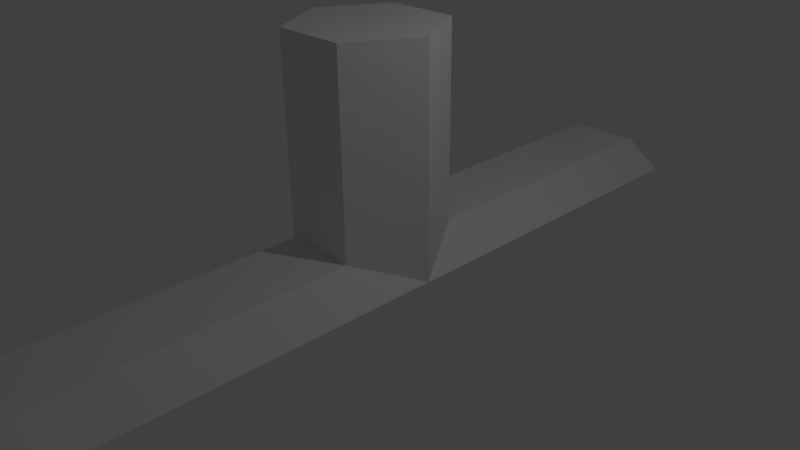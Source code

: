 # Source: guanine.blend  (saved by Blender 2.76.0; exported with 4.5.12 LTS)
import bpy
from mathutils import Matrix  # noqa: F401  (used for matrix-valued properties, if any)

bpy.ops.wm.read_factory_settings(use_empty=True)
scene = bpy.context.scene
scene.name = 'Scene'

# ---- collections
col_collection_1 = bpy.data.collections.new('Collection 1'); scene.collection.children.link(col_collection_1)

# ---- world
world_world = bpy.data.worlds.new('World'); scene.world = world_world
world_world.color = (0.05088, 0.05088, 0.05088)
world_world.use_sun_shadow = False
world_world.sun_shadow_jitter_overblur = 0.0
world_world.cycles.sampling_method = 'MANUAL'
world_world.cycles.sample_map_resolution = 256

# ---- cameras
cam_camera = bpy.data.cameras.new('Camera')
cam_camera.clip_end = 100.0
cam_camera.lens = 35.0
cam_camera.sensor_width = 32.0
cam_camera.sensor_height = 18.0
cam_camera.ortho_scale = 7.314
cam_camera.dof.focus_distance = 0.0
cam_camera.dof.aperture_fstop = 128.0

# ---- lights
light_lamp = bpy.data.lights.new('Lamp', 'POINT')
light_lamp.transmission_factor = 0.0
light_lamp.cutoff_distance = 30.0
light_lamp.energy = 100.0
light_lamp.shadow_buffer_clip_start = 1.001
light_lamp.shadow_soft_size = 0.1
light_lamp.shadow_maximum_resolution = 0.006
light_lamp.use_absolute_resolution = True
light_lamp.cycles.use_multiple_importance_sampling = False

# ---- meshes
me_cylinder_004 = bpy.data.meshes.new('Cylinder.004')
me_cylinder_004.from_pydata([(0.5, 5.0, 0.366), (0.5, -5.0, 0.366), (1.0, 5.0, 1.297e-07), (1.0, -5.0, -2.489e-07), (0.5, 5.0, -0.366), (0.5, -5.0, -0.366), (-0.5, 5.0, -0.366), (-0.5, -5.0, -0.366), (-1.0, 5.0, 3.085e-07), (-1.0, -5.0, -7.007e-08), (-0.5, 5.0, 0.366), (-0.5, -5.0, 0.366), (-0.5, 0.866, 4.768e-08), (-0.5, 0.866, 3.0), (0.5, 0.866, 6.259e-08), (0.5, 0.866, 3.0), (1.0, 3.775e-08, 2.256e-15), (1.0, 4.339e-08, 3.0), (0.5, -0.866, -1.788e-08), (0.5, -0.866, 3.0), (-0.5, -0.866, -3.278e-08), (-0.5, -0.866, 3.0), (-1.0, -2.166e-07, -9.025e-15), (-1.0, -2.109e-07, 3.0)], [], [(0, 1, 3, 2), (2, 3, 5, 4), (4, 5, 7, 6), (6, 7, 9, 8), (3, 1, 11, 9, 7, 5), (10, 11, 1, 0), (8, 9, 11, 10), (0, 2, 4, 6, 8, 10), (12, 13, 15, 14), (14, 15, 17, 16), (16, 17, 19, 18), (18, 19, 21, 20), (13, 23, 17, 15), (22, 23, 13, 12), (20, 21, 23, 22), (12, 14, 16, 18, 20, 22), (19, 17, 23, 21)])
_uv = me_cylinder_004.uv_layers.new(name='UVMap')
_uv.uv.foreach_set('vector', [1.317, 0.1715, 0.8091, 1.769, 0.8412, 1.584, 1.288, -0.01281, 1.288, -0.01281, 0.8412, 1.584, 0.8434, 1.114, 1.282, -0.483, 1.282, -0.483, 0.8434, 1.114, 0.8175, 0.8285, 1.309, -0.7688, 1.309, -0.7688, 0.8175, 0.8285, 0.7881, 1.013, 0.3412, -0.5845, 0.0, 0.0, 0.0, 0.0, 0.0, 0.0, 0.0, 0.0, 0.0, 0.0, 0.0, 0.0, 0.3434, -0.1143, 0.7822, 1.483, 0.8091, 1.769, 0.3175, 0.1715, 0.3412, -0.5845, 0.7881, 1.013, 0.7822, 1.483, 0.3434, -0.1143, 0.0, 0.0, 0.0, 0.0, 0.0, 0.0, 0.0, 0.0, 0.0, 0.0, 0.0, 0.0, 0.0, 0.0, 0.0, 0.0, 0.0, 0.0, 0.0, 0.0, 0.0, 0.0, 0.0, 0.0, 0.0, 0.0, 0.0, 0.0, 0.0, 0.0, 0.0, 0.0, 0.0, 0.0, 0.0, 0.0, 0.0, 0.0, 0.0, 0.0, 0.0, 0.0, 0.0, 0.0, 0.0, 0.0, 0.0, 0.0, 0.0, 0.0, 0.0, 0.0, 0.0, 0.0, 0.0, 0.0, 0.0, 0.0, 0.0, 0.0, 0.0, 0.0, 0.0, 0.0, 0.0, 0.0, 0.0, 0.0, 0.0, 0.0, 0.0, 0.0, 0.0, 0.0, 0.0, 0.0, 0.0, 0.0, 0.0, 0.0, 0.0, 0.0, 0.0, 0.0, 0.0, 0.0, 0.0, 0.0])
me_cylinder_004.use_remesh_preserve_volume = False
me_cylinder_004.use_remesh_preserve_attributes = False
me_cylinder_004.use_mirror_vertex_groups = False
me_cylinder_004.update()

# ---- objects
ob_cylinder = bpy.data.objects.new('Cylinder', me_cylinder_004)
ob_lamp = bpy.data.objects.new('Lamp', light_lamp)
ob_camera = bpy.data.objects.new('Camera', cam_camera)

# ---- transforms, parenting, visibility, modifiers, constraints
ob_cylinder.location = (0.0, 0.0, 0.0)
ob_cylinder.lineart.crease_threshold = 0.0
ob_lamp.location = (4.076, 1.005, 5.904)
ob_lamp.rotation_euler = (0.6503, 0.05522, 1.866)
ob_lamp.lock_rotations_4d = False
ob_lamp.empty_display_type = 'ARROWS'
ob_lamp.color = (0.0, 0.0, 0.0, 0.0)
ob_lamp.lineart.crease_threshold = 0.0
ob_camera.location = (7.481, -6.508, 5.344)
ob_camera.rotation_euler = (1.109, 0.01082, 0.8149)
ob_camera.lock_rotations_4d = False
ob_camera.empty_display_type = 'ARROWS'
ob_camera.color = (0.0, 0.0, 0.0, 0.0)
ob_camera.display_type = 'WIRE'
ob_camera.lineart.crease_threshold = 0.0

# ---- collection membership
col_collection_1.objects.link(ob_cylinder)
col_collection_1.objects.link(ob_lamp)
col_collection_1.objects.link(ob_camera)

# ---- scene / render settings (as saved in the file)
scene.camera = ob_camera
scene.frame_start = 1; scene.frame_end = 250; scene.frame_set(1)
scene.render.engine = 'BLENDER_EEVEE_NEXT'
scene.render.resolution_percentage = 50
scene.render.dither_intensity = 0.0
scene.cycles.use_denoising = False
scene.cycles.samples = 10
scene.cycles.sampling_pattern = 'TABULATED_SOBOL'
scene.cycles.light_sampling_threshold = 0.0
scene.cycles.use_adaptive_sampling = False
scene.cycles.use_light_tree = False
scene.cycles.blur_glossy = 0.0
scene.cycles.pixel_filter_type = 'GAUSSIAN'
scene.cycles.sample_clamp_indirect = 0.0
scene.view_settings.view_transform = 'Standard'
bpy.context.view_layer.update()
